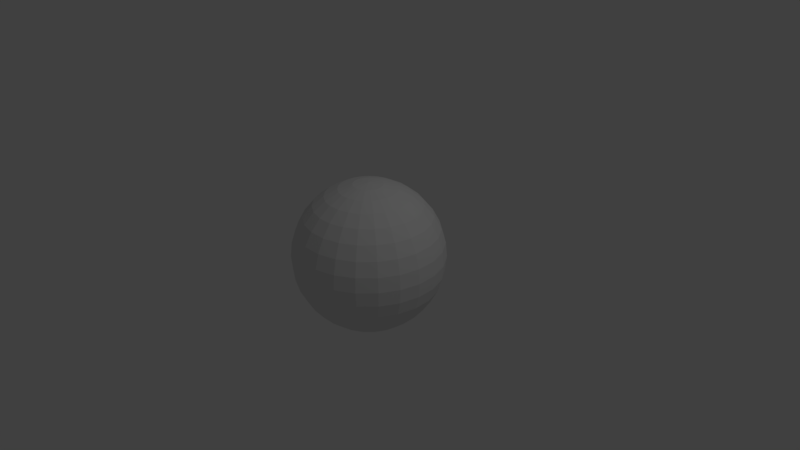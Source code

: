 # Source: WaveSphere.blend  (saved by Blender 2.79.0; exported with 4.5.12 LTS)
import bpy
from mathutils import Matrix  # noqa: F401  (used for matrix-valued properties, if any)

bpy.ops.wm.read_factory_settings(use_empty=True)
scene = bpy.context.scene
scene.name = 'Scene'

# ---- collections
col_collection_1 = bpy.data.collections.new('Collection 1'); scene.collection.children.link(col_collection_1)

# ---- world
world_world = bpy.data.worlds.new('World'); scene.world = world_world
world_world.color = (0.05088, 0.05088, 0.05088)
world_world.use_sun_shadow = False
world_world.sun_shadow_jitter_overblur = 0.0
world_world.cycles.sampling_method = 'MANUAL'

# ---- cameras
cam_camera = bpy.data.cameras.new('Camera')
cam_camera.clip_end = 100.0
cam_camera.lens = 35.0
cam_camera.sensor_width = 32.0
cam_camera.sensor_height = 18.0
cam_camera.ortho_scale = 7.314
cam_camera.dof.focus_distance = 0.0
cam_camera.dof.aperture_fstop = 128.0

# ---- lights
light_lamp = bpy.data.lights.new('Lamp', 'POINT')
light_lamp.transmission_factor = 0.0
light_lamp.cutoff_distance = 30.0
light_lamp.energy = 100.0
light_lamp.shadow_buffer_clip_start = 1.001
light_lamp.shadow_soft_size = 0.1
light_lamp.shadow_maximum_resolution = 0.006
light_lamp.use_absolute_resolution = True

# ---- meshes
me_icosphere = bpy.data.meshes.new('Icosphere')
me_icosphere.from_pydata([(0.0, 0.1951, 0.9808), (0.0, 0.3827, 0.9239), (0.0, 0.5556, 0.8315), (0.0, 0.7071, 0.7071), (0.0, 0.8315, 0.5556), (0.0, 0.9239, 0.3827), (0.0, 0.9808, 0.1951), (0.0, 1.0, 7.55e-08), (0.0, 0.9808, -0.1951), (0.0, 0.9239, -0.3827), (0.0, 0.7071, -0.7071), (0.0, 0.5556, -0.8315), (0.0, 0.3827, -0.9239), (0.0, 0.1951, -0.9808), (0.05263, 0.1879, 0.9808), (0.1032, 0.3685, 0.9239), (0.1499, 0.535, 0.8315), (0.1908, 0.6809, 0.7071), (0.2243, 0.8006, 0.5556), (0.2493, 0.8896, 0.3827), (0.2646, 0.9444, 0.1951), (0.2698, 0.9629, 7.55e-08), (0.2646, 0.9444, -0.1951), (0.2493, 0.8896, -0.3827), (0.2243, 0.8006, -0.5556), (0.1908, 0.6809, -0.7071), (0.1499, 0.535, -0.8315), (0.1032, 0.3685, -0.9239), (0.05263, 0.1879, -0.9808), (0.1014, 0.1667, 0.9808), (0.1988, 0.327, 0.9239), (0.2887, 0.4747, 0.8315), (0.3674, 0.6042, 0.7071), (0.432, 0.7104, 0.5556), (0.48, 0.7894, 0.3827), (0.5096, 0.838, 0.1951), (0.5196, 0.8544, 7.55e-08), (0.5096, 0.838, -0.1951), (0.48, 0.7894, -0.3827), (0.432, 0.7104, -0.5556), (0.3674, 0.6042, -0.7071), (0.2887, 0.4747, -0.8315), (0.1988, 0.327, -0.9239), (0.1014, 0.1667, -0.9808), (0.1426, 0.1332, 0.9808), (0.2797, 0.2612, 0.9239), (0.406, 0.3792, 0.8315), (0.5168, 0.4826, 0.7071), (0.6077, 0.5675, 0.5556), (0.6752, 0.6306, 0.3827), (0.7168, 0.6694, 0.1951), (0.7308, 0.6826, 7.55e-08), (0.7168, 0.6694, -0.1951), (0.6752, 0.6306, -0.3827), (0.6077, 0.5675, -0.5556), (0.5168, 0.4826, -0.7071), (0.406, 0.3792, -0.8315), (0.2797, 0.2612, -0.9239), (0.1426, 0.1332, -0.9808), (0.1732, 0.08975, 0.9808), (0.3398, 0.1761, 0.9239), (0.4933, 0.2556, 0.8315), (0.6278, 0.3253, 0.7071), (0.7382, 0.3825, 0.5556), (0.8203, 0.425, 0.3827), (0.8708, 0.4512, 0.1951), (0.8879, 0.4601, 7.55e-08), (0.8708, 0.4512, -0.1951), (0.8203, 0.425, -0.3827), (0.7382, 0.3825, -0.5556), (0.6278, 0.3253, -0.7071), (0.4933, 0.2556, -0.8315), (0.3398, 0.1761, -0.9239), (0.1732, 0.08975, -0.9808), (0.191, 0.03969, 0.9808), (0.3747, 0.07786, 0.9239), (0.544, 0.113, 0.8315), (0.6923, 0.1439, 0.7071), (0.8141, 0.1692, 0.5556), (0.9046, 0.188, 0.3827), (0.9603, 0.1995, 0.1951), (0.9791, 0.2035, 7.55e-08), (0.9603, 0.1995, -0.1951), (0.9046, 0.188, -0.3827), (0.8141, 0.1692, -0.5556), (0.6923, 0.1439, -0.7071), (0.544, 0.113, -0.8315), (0.3747, 0.07786, -0.9239), (0.191, 0.03969, -0.9808), (0.1946, -0.01331, 0.9808), (0.3818, -0.02612, 0.9239), (0.5543, -0.03791, 0.8315), (0.7055, -0.04826, 0.7071), (0.8295, -0.05674, 0.5556), (0.9217, -0.06305, 0.3827), (0.9785, -0.06693, 0.1951), (0.9977, -0.06824, 7.55e-08), (0.9785, -0.06693, -0.1951), (0.9217, -0.06305, -0.3827), (0.8295, -0.05674, -0.5556), (0.7055, -0.04826, -0.7071), (0.5543, -0.03791, -0.8315), (0.3818, -0.02612, -0.9239), (0.1946, -0.01331, -0.9808), (0.1838, -0.06533, 0.9808), (0.3606, -0.1282, 0.9239), (0.5235, -0.186, 0.8315), (0.6663, -0.2368, 0.7071), (0.7835, -0.2784, 0.5556), (0.8705, -0.3094, 0.3827), (0.9242, -0.3284, 0.1951), (0.9423, -0.3349, 7.55e-08), (0.9242, -0.3284, -0.1951), (0.8705, -0.3094, -0.3827), (0.7835, -0.2784, -0.5556), (0.6663, -0.2368, -0.7071), (0.5235, -0.186, -0.8315), (0.3606, -0.1282, -0.9239), (0.1838, -0.06533, -0.9808), (0.1594, -0.1125, 0.9808), (0.3126, -0.2207, 0.9239), (0.4539, -0.3204, 0.8315), (0.5777, -0.4078, 0.7071), (0.6793, -0.4795, 0.5556), (0.7548, -0.5328, 0.3827), (0.8013, -0.5656, 0.1951), (0.817, -0.5767, 7.55e-08), (0.8013, -0.5656, -0.1951), (0.7548, -0.5328, -0.3827), (0.6793, -0.4795, -0.5556), (0.5777, -0.4078, -0.7071), (0.4539, -0.3204, -0.8315), (0.3126, -0.2207, -0.9239), (0.1594, -0.1125, -0.9808), (0.1231, -0.1513, 0.9808), (0.2415, -0.2969, 0.9239), (0.3506, -0.431, 0.8315), (0.4462, -0.5485, 0.7071), (0.5247, -0.645, 0.5556), (0.583, -0.7167, 0.3827), (0.619, -0.7608, 0.1951), (0.6311, -0.7757, 7.55e-08), (0.619, -0.7608, -0.1951), (0.583, -0.7167, -0.3827), (0.5247, -0.645, -0.5556), (0.4462, -0.5485, -0.7071), (0.3506, -0.431, -0.8315), (0.2415, -0.2969, -0.9239), (0.1231, -0.1513, -0.9808), (0.07772, -0.1789, 0.9808), (0.1525, -0.351, 0.9239), (0.2213, -0.5096, 0.8315), (0.2817, -0.6486, 0.7071), (0.3313, -0.7626, 0.5556), (0.3681, -0.8474, 0.3827), (0.3907, -0.8996, 0.1951), (0.3984, -0.9172, 7.55e-08), (0.3907, -0.8996, -0.1951), (0.3681, -0.8474, -0.3827), (0.3313, -0.7626, -0.5556), (0.2817, -0.6486, -0.7071), (0.2213, -0.5096, -0.8315), (0.1525, -0.351, -0.9239), (0.07772, -0.1789, -0.9808), (0.02656, -0.1933, 0.9808), (0.05211, -0.3791, 0.9239), (0.07565, -0.5504, 0.8315), (0.09628, -0.7005, 0.7071), (0.1132, -0.8237, 0.5556), (0.1258, -0.9153, 0.3827), (0.1336, -0.9717, 0.1951), (0.1362, -0.9907, 7.55e-08), (0.1336, -0.9717, -0.1951), (0.1258, -0.9153, -0.3827), (0.1132, -0.8237, -0.5556), (0.09628, -0.7005, -0.7071), (0.07565, -0.5504, -0.8315), (0.05211, -0.3791, -0.9239), (0.02656, -0.1933, -0.9808), (0.0, -3.258e-07, -1.0), (-0.02656, -0.1933, 0.9808), (-0.05211, -0.3791, 0.9239), (-0.07565, -0.5504, 0.8315), (-0.09628, -0.7005, 0.7071), (-0.1132, -0.8237, 0.5556), (-0.1258, -0.9153, 0.3827), (-0.1336, -0.9717, 0.1951), (-0.1362, -0.9907, 7.55e-08), (-0.1336, -0.9717, -0.1951), (-0.1258, -0.9153, -0.3827), (-0.1132, -0.8237, -0.5556), (-0.09628, -0.7005, -0.7071), (-0.07565, -0.5504, -0.8315), (-0.05211, -0.3791, -0.9239), (-0.02656, -0.1933, -0.9808), (-0.07772, -0.1789, 0.9808), (-0.1525, -0.351, 0.9239), (-0.2213, -0.5096, 0.8315), (-0.2817, -0.6486, 0.7071), (-0.3313, -0.7626, 0.5556), (-0.3681, -0.8474, 0.3827), (-0.3907, -0.8996, 0.1951), (-0.3984, -0.9172, 7.55e-08), (-0.3907, -0.8996, -0.1951), (-0.3681, -0.8474, -0.3827), (-0.3313, -0.7626, -0.5556), (-0.2817, -0.6486, -0.7071), (-0.2213, -0.5096, -0.8315), (-0.1525, -0.351, -0.9239), (-0.07772, -0.1789, -0.9808), (-2.056e-07, -5.786e-07, 1.0), (-0.1231, -0.1513, 0.9808), (-0.2415, -0.2969, 0.9239), (-0.3506, -0.431, 0.8315), (-0.4462, -0.5485, 0.7071), (-0.5247, -0.645, 0.5556), (-0.583, -0.7167, 0.3827), (-0.619, -0.7608, 0.1951), (-0.6311, -0.7757, 7.55e-08), (-0.619, -0.7608, -0.1951), (-0.583, -0.7167, -0.3827), (-0.5247, -0.645, -0.5556), (-0.4462, -0.5485, -0.7071), (-0.3506, -0.431, -0.8315), (-0.2415, -0.2969, -0.9239), (-0.1231, -0.1513, -0.9808), (-0.1594, -0.1125, 0.9808), (-0.3126, -0.2207, 0.9239), (-0.4539, -0.3204, 0.8315), (-0.5777, -0.4078, 0.7071), (-0.6793, -0.4795, 0.5556), (-0.7548, -0.5328, 0.3827), (-0.8013, -0.5656, 0.1951), (-0.817, -0.5767, 7.55e-08), (-0.8013, -0.5656, -0.1951), (-0.7548, -0.5328, -0.3827), (-0.6793, -0.4795, -0.5556), (-0.5777, -0.4078, -0.7071), (-0.4539, -0.3204, -0.8315), (-0.3126, -0.2207, -0.9239), (-0.1594, -0.1125, -0.9808), (-0.1838, -0.06533, 0.9808), (-0.3606, -0.1282, 0.9239), (-0.5235, -0.186, 0.8315), (-0.6663, -0.2368, 0.7071), (-0.7835, -0.2784, 0.5556), (-0.8705, -0.3094, 0.3827), (-0.9242, -0.3284, 0.1951), (-0.9423, -0.3349, 7.55e-08), (-0.9242, -0.3284, -0.1951), (-0.8705, -0.3094, -0.3827), (-0.7835, -0.2784, -0.5556), (-0.6663, -0.2368, -0.7071), (-0.5235, -0.186, -0.8315), (-0.3606, -0.1282, -0.9239), (-0.1838, -0.06533, -0.9808), (-0.1946, -0.01331, 0.9808), (-0.3818, -0.02612, 0.9239), (-0.5543, -0.03791, 0.8315), (-0.7055, -0.04825, 0.7071), (-0.8295, -0.05674, 0.5556), (-0.9217, -0.06305, 0.3827), (-0.9785, -0.06693, 0.1951), (-0.9977, -0.06824, 7.55e-08), (-0.9785, -0.06693, -0.1951), (-0.9217, -0.06305, -0.3827), (-0.8295, -0.05674, -0.5556), (-0.7055, -0.04825, -0.7071), (-0.5543, -0.03791, -0.8315), (-0.3818, -0.02612, -0.9239), (-0.1946, -0.01331, -0.9808), (-0.191, 0.03969, 0.9808), (-0.3747, 0.07786, 0.9239), (-0.544, 0.113, 0.8315), (-0.6923, 0.1439, 0.7071), (-0.8141, 0.1692, 0.5556), (-0.9046, 0.188, 0.3827), (-0.9603, 0.1995, 0.1951), (-0.9791, 0.2035, 7.55e-08), (-0.9603, 0.1995, -0.1951), (-0.9046, 0.188, -0.3827), (-0.8141, 0.1692, -0.5556), (-0.6923, 0.1439, -0.7071), (-0.5439, 0.113, -0.8315), (-0.3747, 0.07786, -0.9239), (-0.191, 0.03969, -0.9808), (-0.1732, 0.08975, 0.9808), (-0.3398, 0.1761, 0.9239), (-0.4933, 0.2556, 0.8315), (-0.6278, 0.3253, 0.7071), (-0.7382, 0.3825, 0.5556), (-0.8203, 0.425, 0.3827), (-0.8708, 0.4512, 0.1951), (-0.8879, 0.4601, 7.55e-08), (-0.8708, 0.4512, -0.1951), (-0.8203, 0.425, -0.3827), (-0.7382, 0.3825, -0.5556), (-0.6278, 0.3253, -0.7071), (-0.4933, 0.2556, -0.8315), (-0.3398, 0.1761, -0.9239), (-0.1732, 0.08975, -0.9808), (-0.1426, 0.1332, 0.9808), (-0.2797, 0.2612, 0.9239), (-0.406, 0.3792, 0.8315), (-0.5168, 0.4826, 0.7071), (-0.6077, 0.5675, 0.5556), (-0.6752, 0.6306, 0.3827), (-0.7168, 0.6694, 0.1951), (-0.7308, 0.6826, 7.55e-08), (-0.7168, 0.6694, -0.1951), (-0.6752, 0.6306, -0.3827), (-0.6077, 0.5675, -0.5556), (-0.5168, 0.4826, -0.7071), (-0.406, 0.3792, -0.8315), (-0.2797, 0.2612, -0.9239), (-0.1426, 0.1332, -0.9808), (-0.1014, 0.1667, 0.9808), (-0.1988, 0.327, 0.9239), (-0.2887, 0.4747, 0.8315), (-0.3674, 0.6042, 0.7071), (-0.432, 0.7104, 0.5556), (-0.48, 0.7894, 0.3827), (-0.5096, 0.838, 0.1951), (-0.5196, 0.8544, 7.55e-08), (-0.5096, 0.838, -0.1951), (-0.48, 0.7894, -0.3827), (-0.432, 0.7104, -0.5556), (-0.3674, 0.6042, -0.7071), (-0.2887, 0.4747, -0.8315), (-0.1988, 0.327, -0.9239), (-0.1014, 0.1667, -0.9808), (-0.05263, 0.1879, 0.9808), (-0.1032, 0.3685, 0.9239), (-0.1499, 0.535, 0.8315), (-0.1908, 0.6809, 0.7071), (-0.2243, 0.8006, 0.5556), (-0.2493, 0.8896, 0.3827), (-0.2646, 0.9444, 0.1951), (-0.2698, 0.9629, 7.55e-08), (-0.2646, 0.9444, -0.1951), (-0.2493, 0.8896, -0.3827), (-0.2243, 0.8006, -0.5556), (-0.1908, 0.6809, -0.7071), (-0.1499, 0.535, -0.8315), (-0.1032, 0.3685, -0.9239), (-0.05263, 0.1879, -0.9808), (3.412e-07, 0.8315, -0.5556)], [], [(13, 12, 27, 28), (7, 6, 20, 21), (0, 210, 14), (179, 13, 28), (8, 7, 21, 22), (1, 0, 14, 15), (9, 8, 22, 23), (2, 1, 15, 16), (346, 9, 23, 24), (3, 2, 16, 17), (10, 346, 24, 25), (4, 3, 17, 18), (11, 10, 25, 26), (5, 4, 18, 19), (12, 11, 26, 27), (6, 5, 19, 20), (27, 26, 41, 42), (20, 19, 34, 35), (28, 27, 42, 43), (21, 20, 35, 36), (14, 210, 29), (179, 28, 43), (22, 21, 36, 37), (15, 14, 29, 30), (23, 22, 37, 38), (16, 15, 30, 31), (24, 23, 38, 39), (17, 16, 31, 32), (25, 24, 39, 40), (18, 17, 32, 33), (26, 25, 40, 41), (19, 18, 33, 34), (31, 30, 45, 46), (39, 38, 53, 54), (32, 31, 46, 47), (40, 39, 54, 55), (33, 32, 47, 48), (41, 40, 55, 56), (34, 33, 48, 49), (42, 41, 56, 57), (35, 34, 49, 50), (43, 42, 57, 58), (36, 35, 50, 51), (29, 210, 44), (179, 43, 58), (37, 36, 51, 52), (30, 29, 44, 45), (38, 37, 52, 53), (50, 49, 64, 65), (58, 57, 72, 73), (51, 50, 65, 66), (44, 210, 59), (179, 58, 73), (52, 51, 66, 67), (45, 44, 59, 60), (53, 52, 67, 68), (46, 45, 60, 61), (54, 53, 68, 69), (47, 46, 61, 62), (55, 54, 69, 70), (48, 47, 62, 63), (56, 55, 70, 71), (49, 48, 63, 64), (57, 56, 71, 72), (69, 68, 83, 84), (62, 61, 76, 77), (70, 69, 84, 85), (63, 62, 77, 78), (71, 70, 85, 86), (64, 63, 78, 79), (72, 71, 86, 87), (65, 64, 79, 80), (73, 72, 87, 88), (66, 65, 80, 81), (59, 210, 74), (179, 73, 88), (67, 66, 81, 82), (60, 59, 74, 75), (68, 67, 82, 83), (61, 60, 75, 76), (88, 87, 102, 103), (81, 80, 95, 96), (74, 210, 89), (179, 88, 103), (82, 81, 96, 97), (75, 74, 89, 90), (83, 82, 97, 98), (76, 75, 90, 91), (84, 83, 98, 99), (77, 76, 91, 92), (85, 84, 99, 100), (78, 77, 92, 93), (86, 85, 100, 101), (79, 78, 93, 94), (87, 86, 101, 102), (80, 79, 94, 95), (100, 99, 114, 115), (93, 92, 107, 108), (101, 100, 115, 116), (94, 93, 108, 109), (102, 101, 116, 117), (95, 94, 109, 110), (103, 102, 117, 118), (96, 95, 110, 111), (89, 210, 104), (179, 103, 118), (97, 96, 111, 112), (90, 89, 104, 105), (98, 97, 112, 113), (91, 90, 105, 106), (99, 98, 113, 114), (92, 91, 106, 107), (104, 210, 119), (179, 118, 133), (112, 111, 126, 127), (105, 104, 119, 120), (113, 112, 127, 128), (106, 105, 120, 121), (114, 113, 128, 129), (107, 106, 121, 122), (115, 114, 129, 130), (108, 107, 122, 123), (116, 115, 130, 131), (109, 108, 123, 124), (117, 116, 131, 132), (110, 109, 124, 125), (118, 117, 132, 133), (111, 110, 125, 126), (123, 122, 137, 138), (131, 130, 145, 146), (124, 123, 138, 139), (132, 131, 146, 147), (125, 124, 139, 140), (133, 132, 147, 148), (126, 125, 140, 141), (119, 210, 134), (179, 133, 148), (127, 126, 141, 142), (120, 119, 134, 135), (128, 127, 142, 143), (121, 120, 135, 136), (129, 128, 143, 144), (122, 121, 136, 137), (130, 129, 144, 145), (142, 141, 156, 157), (135, 134, 149, 150), (143, 142, 157, 158), (136, 135, 150, 151), (144, 143, 158, 159), (137, 136, 151, 152), (145, 144, 159, 160), (138, 137, 152, 153), (146, 145, 160, 161), (139, 138, 153, 154), (147, 146, 161, 162), (140, 139, 154, 155), (148, 147, 162, 163), (141, 140, 155, 156), (134, 210, 149), (179, 148, 163), (161, 160, 175, 176), (154, 153, 168, 169), (162, 161, 176, 177), (155, 154, 169, 170), (163, 162, 177, 178), (156, 155, 170, 171), (149, 210, 164), (179, 163, 178), (157, 156, 171, 172), (150, 149, 164, 165), (158, 157, 172, 173), (151, 150, 165, 166), (159, 158, 173, 174), (152, 151, 166, 167), (160, 159, 174, 175), (153, 152, 167, 168), (165, 164, 180, 181), (173, 172, 188, 189), (166, 165, 181, 182), (174, 173, 189, 190), (167, 166, 182, 183), (175, 174, 190, 191), (168, 167, 183, 184), (176, 175, 191, 192), (169, 168, 184, 185), (177, 176, 192, 193), (170, 169, 185, 186), (178, 177, 193, 194), (171, 170, 186, 187), (164, 210, 180), (179, 178, 194), (172, 171, 187, 188), (185, 184, 199, 200), (193, 192, 207, 208), (186, 185, 200, 201), (194, 193, 208, 209), (187, 186, 201, 202), (180, 210, 195), (179, 194, 209), (188, 187, 202, 203), (181, 180, 195, 196), (189, 188, 203, 204), (182, 181, 196, 197), (190, 189, 204, 205), (183, 182, 197, 198), (191, 190, 205, 206), (184, 183, 198, 199), (192, 191, 206, 207), (204, 203, 219, 220), (197, 196, 212, 213), (205, 204, 220, 221), (198, 197, 213, 214), (206, 205, 221, 222), (199, 198, 214, 215), (207, 206, 222, 223), (200, 199, 215, 216), (208, 207, 223, 224), (201, 200, 216, 217), (209, 208, 224, 225), (202, 201, 217, 218), (195, 210, 211), (179, 209, 225), (203, 202, 218, 219), (196, 195, 211, 212), (224, 223, 238, 239), (217, 216, 231, 232), (225, 224, 239, 240), (218, 217, 232, 233), (211, 210, 226), (179, 225, 240), (219, 218, 233, 234), (212, 211, 226, 227), (220, 219, 234, 235), (213, 212, 227, 228), (221, 220, 235, 236), (214, 213, 228, 229), (222, 221, 236, 237), (215, 214, 229, 230), (223, 222, 237, 238), (216, 215, 230, 231), (236, 235, 250, 251), (229, 228, 243, 244), (237, 236, 251, 252), (230, 229, 244, 245), (238, 237, 252, 253), (231, 230, 245, 246), (239, 238, 253, 254), (232, 231, 246, 247), (240, 239, 254, 255), (233, 232, 247, 248), (226, 210, 241), (179, 240, 255), (234, 233, 248, 249), (227, 226, 241, 242), (235, 234, 249, 250), (228, 227, 242, 243), (255, 254, 269, 270), (248, 247, 262, 263), (241, 210, 256), (179, 255, 270), (249, 248, 263, 264), (242, 241, 256, 257), (250, 249, 264, 265), (243, 242, 257, 258), (251, 250, 265, 266), (244, 243, 258, 259), (252, 251, 266, 267), (245, 244, 259, 260), (253, 252, 267, 268), (246, 245, 260, 261), (254, 253, 268, 269), (247, 246, 261, 262), (259, 258, 273, 274), (267, 266, 281, 282), (260, 259, 274, 275), (268, 267, 282, 283), (261, 260, 275, 276), (269, 268, 283, 284), (262, 261, 276, 277), (270, 269, 284, 285), (263, 262, 277, 278), (256, 210, 271), (179, 270, 285), (264, 263, 278, 279), (257, 256, 271, 272), (265, 264, 279, 280), (258, 257, 272, 273), (266, 265, 280, 281), (278, 277, 292, 293), (271, 210, 286), (179, 285, 300), (279, 278, 293, 294), (272, 271, 286, 287), (280, 279, 294, 295), (273, 272, 287, 288), (281, 280, 295, 296), (274, 273, 288, 289), (282, 281, 296, 297), (275, 274, 289, 290), (283, 282, 297, 298), (276, 275, 290, 291), (284, 283, 298, 299), (277, 276, 291, 292), (285, 284, 299, 300), (297, 296, 311, 312), (290, 289, 304, 305), (298, 297, 312, 313), (291, 290, 305, 306), (299, 298, 313, 314), (292, 291, 306, 307), (300, 299, 314, 315), (293, 292, 307, 308), (286, 210, 301), (179, 300, 315), (294, 293, 308, 309), (287, 286, 301, 302), (295, 294, 309, 310), (288, 287, 302, 303), (296, 295, 310, 311), (289, 288, 303, 304), (301, 210, 316), (179, 315, 330), (309, 308, 323, 324), (302, 301, 316, 317), (310, 309, 324, 325), (303, 302, 317, 318), (311, 310, 325, 326), (304, 303, 318, 319), (312, 311, 326, 327), (305, 304, 319, 320), (313, 312, 327, 328), (306, 305, 320, 321), (314, 313, 328, 329), (307, 306, 321, 322), (315, 314, 329, 330), (308, 307, 322, 323), (320, 319, 334, 335), (328, 327, 342, 343), (321, 320, 335, 336), (329, 328, 343, 344), (322, 321, 336, 337), (330, 329, 344, 345), (323, 322, 337, 338), (316, 210, 331), (179, 330, 345), (324, 323, 338, 339), (317, 316, 331, 332), (325, 324, 339, 340), (318, 317, 332, 333), (326, 325, 340, 341), (319, 318, 333, 334), (327, 326, 341, 342), (339, 338, 7, 8), (332, 331, 0, 1), (340, 339, 8, 9), (333, 332, 1, 2), (341, 340, 9, 346), (334, 333, 2, 3), (342, 341, 346, 10), (335, 334, 3, 4), (343, 342, 10, 11), (336, 335, 4, 5), (344, 343, 11, 12), (337, 336, 5, 6), (345, 344, 12, 13), (338, 337, 6, 7), (331, 210, 0), (179, 345, 13)])
me_icosphere.use_remesh_preserve_volume = False
me_icosphere.use_remesh_preserve_attributes = False
me_icosphere.use_mirror_vertex_groups = False
me_icosphere.update()

# ---- objects
ob_icosphere = bpy.data.objects.new('Icosphere', me_icosphere)
ob_lamp = bpy.data.objects.new('Lamp', light_lamp)
ob_camera = bpy.data.objects.new('Camera', cam_camera)

# ---- transforms, parenting, visibility, modifiers, constraints
ob_icosphere.location = (0.0, 0.0, 0.0)
ob_icosphere.lineart.crease_threshold = 0.0
_m = ob_icosphere.modifiers.new('Solidify', 'SOLIDIFY')
_m.thickness = 0.032
_m.nonmanifold_thickness_mode = 'FIXED'
_m.nonmanifold_merge_threshold = 0.0003
ob_lamp.location = (4.076, 1.005, 5.904)
ob_lamp.rotation_euler = (0.6503, 0.05522, 1.866)
ob_lamp.lock_rotations_4d = False
ob_lamp.empty_display_type = 'ARROWS'
ob_lamp.color = (0.0, 0.0, 0.0, 0.0)
ob_lamp.lineart.crease_threshold = 0.0
ob_camera.location = (7.481, -6.508, 5.344)
ob_camera.rotation_euler = (1.109, 0.0, 0.8149)
ob_camera.lock_rotations_4d = False
ob_camera.empty_display_type = 'ARROWS'
ob_camera.color = (0.0, 0.0, 0.0, 0.0)
ob_camera.display_type = 'WIRE'
ob_camera.lineart.crease_threshold = 0.0

# ---- collection membership
col_collection_1.objects.link(ob_icosphere)
col_collection_1.objects.link(ob_lamp)
col_collection_1.objects.link(ob_camera)

# ---- scene / render settings (as saved in the file)
scene.camera = ob_camera
scene.frame_start = 1; scene.frame_end = 250; scene.frame_set(1)
scene.render.engine = 'BLENDER_EEVEE_NEXT'
scene.render.resolution_percentage = 50
scene.render.dither_intensity = 0.0
scene.cycles.use_denoising = False
scene.cycles.samples = 128
scene.cycles.sampling_pattern = 'TABULATED_SOBOL'
scene.cycles.use_adaptive_sampling = False
scene.cycles.use_light_tree = False
scene.cycles.blur_glossy = 0.0
scene.cycles.sample_clamp_indirect = 0.0
scene.view_settings.view_transform = 'Standard'
bpy.context.view_layer.update()
